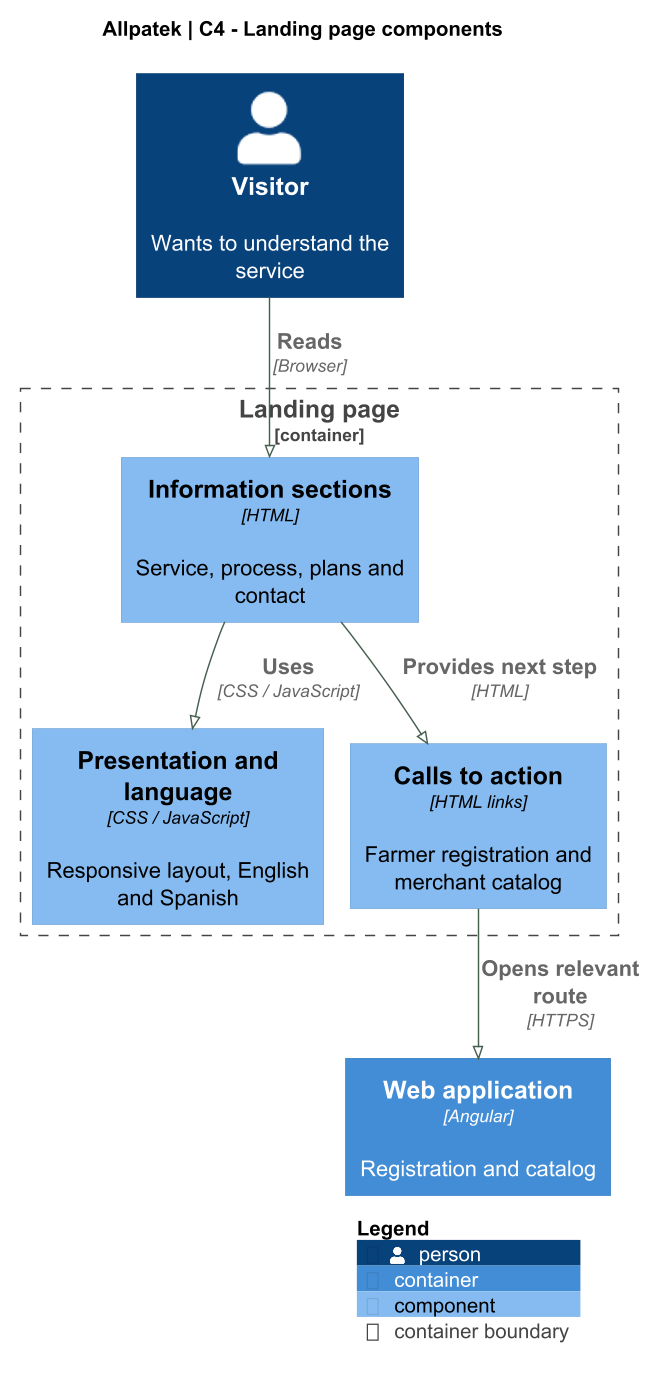

The diagram above was rendered by PlantUML. Its source (embedded in the PNG):
@startuml
!pragma layout smetana
!include <C4/C4_Component>
skinparam backgroundColor white
skinparam defaultFontName SansSerif
skinparam defaultFontSize 15
skinparam shadowing false
skinparam classAttributeIconSize 0
skinparam ArrowColor #476050
skinparam dpi 140
title Allpatek | C4 - Landing page components

LAYOUT_TOP_DOWN()
Person(visitor,"Visitor","Wants to understand the service")
Container_Boundary(landing,"Landing page") {
 Component(sections,"Information sections","HTML","Service, process, plans and contact")
 Component(style,"Presentation and language","CSS / JavaScript","Responsive layout, English and Spanish")
 Component(links,"Calls to action","HTML links","Farmer registration and merchant catalog")
}
Container(web,"Web application","Angular","Registration and catalog")
Rel(visitor,sections,"Reads", "Browser")
Rel(sections,style,"Uses", "CSS / JavaScript")
Rel(sections,links,"Provides next step", "HTML")
Rel(links,web,"Opens relevant route", "HTTPS")
SHOW_LEGEND()

@enduml